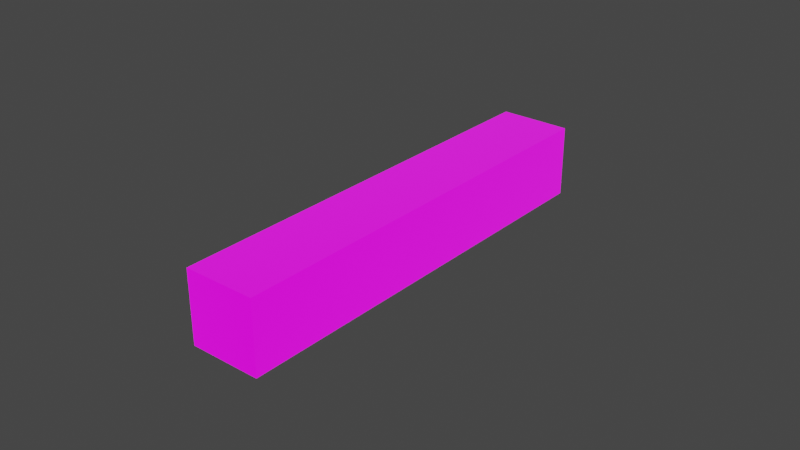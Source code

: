 # Source: ArmorSticks_MexSkins.blend  (saved by Blender 2.82.7; exported with 4.5.12 LTS)
import bpy
from mathutils import Matrix  # noqa: F401  (used for matrix-valued properties, if any)

bpy.ops.wm.read_factory_settings(use_empty=True)
scene = bpy.context.scene
scene.name = '6x1x1ArmorHighTech'

# ---- collections
col_seut__6x1x1armorhightech = bpy.data.collections.new('SEUT (6x1x1ArmorHighTech)'); scene.collection.children.link(col_seut__6x1x1armorhightech)
col_main__6x1x1armorhightech = bpy.data.collections.new('Main (6x1x1ArmorHighTech)'); col_seut__6x1x1armorhightech.children.link(col_main__6x1x1armorhightech)
col_collision__6x1x1armorhightech = bpy.data.collections.new('Collision (6x1x1ArmorHighTech)'); col_seut__6x1x1armorhightech.children.link(col_collision__6x1x1armorhightech)
col_bs1__6x1x1armorhightech = bpy.data.collections.new('BS1 (6x1x1ArmorHighTech)'); col_seut__6x1x1armorhightech.children.link(col_bs1__6x1x1armorhightech)
col_bs2__6x1x1armorhightech = bpy.data.collections.new('BS2 (6x1x1ArmorHighTech)'); col_seut__6x1x1armorhightech.children.link(col_bs2__6x1x1armorhightech)
col_bs3__6x1x1armorhightech = bpy.data.collections.new('BS3 (6x1x1ArmorHighTech)'); col_seut__6x1x1armorhightech.children.link(col_bs3__6x1x1armorhightech)
col_lod1__6x1x1armorhightech = bpy.data.collections.new('LOD1 (6x1x1ArmorHighTech)'); col_seut__6x1x1armorhightech.children.link(col_lod1__6x1x1armorhightech)
col_lod2__6x1x1armorhightech = bpy.data.collections.new('LOD2 (6x1x1ArmorHighTech)'); col_seut__6x1x1armorhightech.children.link(col_lod2__6x1x1armorhightech)
col_lod3__6x1x1armorhightech = bpy.data.collections.new('LOD3 (6x1x1ArmorHighTech)'); col_seut__6x1x1armorhightech.children.link(col_lod3__6x1x1armorhightech)
col_bs_lod__6x1x1armorhightech = bpy.data.collections.new('BS_LOD (6x1x1ArmorHighTech)'); col_seut__6x1x1armorhightech.children.link(col_bs_lod__6x1x1armorhightech)

# ---- images (referenced by path relative to the original .blend; pixels are not part of the script)
import os
ASSET_DIR = os.environ.get("B2B_ASSET_DIR", "")  # directory of the original .blend (textures are referenced by path, not embedded)
HERE = os.path.dirname(os.path.abspath(__file__))  # packed textures are extracted next to this script under _unpacked/

def load_image(name, relpath, width, height, colorspace="sRGB"):
    """Load a texture the original file referenced (path relative to the .blend, or extracted next to this script)."""
    p = next((c for c in (os.path.join(HERE, relpath), os.path.join(ASSET_DIR, relpath)) if relpath and os.path.exists(c)), "")
    if p:
        img = bpy.data.images.load(p, check_existing=True)
        img.name = name
    else:  # same state as the original file: an image datablock whose file is absent (Cycles renders it pink)
        img = bpy.data.images.new(name, width, height)
        img.source = "FILE"
        img.filepath = "//" + (relpath or name)
    img.colorspace_settings.name = colorspace
    return img
img_htsquare_cm_tif = load_image('HTSquare_cm.tif', 'Textures/Models/Cubes/armor/HTSquare_cm.tif', 1024, 1024, 'sRGB')
img_htsquare_add_tif = load_image('HTSquare_add.tif', 'Textures/Models/Cubes/armor/HTSquare_add.tif', 1024, 1024, 'sRGB')
img_htsquare_ng_tif = load_image('HTSquare_ng.tif', 'Textures/Models/Cubes/armor/HTSquare_ng.tif', 1024, 1024, 'sRGB')

# ---- materials (node trees are filled in below, after node groups)
mat_squareplate = bpy.data.materials.new('SquarePlate')
mat_squareplate.use_transparent_shadow = False
mat_chrome = bpy.data.materials.new('Chrome')

# ---- node groups
ng_no_alpha = bpy.data.node_groups.new('No Alpha', 'ShaderNodeTree')
_s = ng_no_alpha.interface.new_socket(name='OUT', in_out='OUTPUT', socket_type='NodeSocketShader')
_s = ng_no_alpha.interface.new_socket(name='CM_C', in_out='INPUT', socket_type='NodeSocketColor')
_s.default_value = (0.5, 0.5, 0.5, 1.0)
_s = ng_no_alpha.interface.new_socket(name='CM_A', in_out='INPUT', socket_type='NodeSocketFloat')
_s = ng_no_alpha.interface.new_socket(name='ADD_C', in_out='INPUT', socket_type='NodeSocketColor')
_s.default_value = (0.8, 0.8, 0.8, 1.0)
_s = ng_no_alpha.interface.new_socket(name='ADD_A', in_out='INPUT', socket_type='NodeSocketFloat')
_s.subtype = 'FACTOR'
_s.default_value = 0.5
_s.min_value = 0.0
_s.max_value = 1.0
_s = ng_no_alpha.interface.new_socket(name='NG_C', in_out='INPUT', socket_type='NodeSocketColor')
_s.default_value = (0.5, 0.5, 1.0, 1.0)
_s = ng_no_alpha.interface.new_socket(name='NG_A', in_out='INPUT', socket_type='NodeSocketColor')
_N = ng_no_alpha.nodes; _L = ng_no_alpha.links
n0 = _N.new('ShaderNodeMix'); n0.name = 'ADD AO'; n0.location = (60, 180)
n0.label = 'ADD AO'
n0.hide = True
n0.data_type = 'RGBA'
n0.blend_type = 'MULTIPLY'
n0.clamp_result = True
n0.inputs[0].default_value = 1.0
n1 = _N.new('NodeReroute'); n1.name = 'Reroute'; n1.location = (-320, 320)
n1.width = 16
n1.socket_idname = 'NodeSocketFloat'
n2 = _N.new('NodeReroute'); n2.name = 'Reroute.001'; n2.location = (240, 320)
n2.width = 16
n2.socket_idname = 'NodeSocketFloat'
n3 = _N.new('ShaderNodeNormalMap'); n3.name = 'Normal Map.001'; n3.location = (-300, -260)
n3.hide = True
n4 = _N.new('ShaderNodeMix'); n4.name = 'Mix.005'; n4.location = (60, 0)
n4.label = 'EMISSION COLOR'
n4.hide = True
n4.data_type = 'RGBA'
n4.inputs[0].default_value = 1.0
n5 = _N.new('ShaderNodeMath'); n5.name = 'Math'; n5.location = (-120, 0)
n5.label = 'BRIGHT CONTROL'
n5.hide = True
n5.operation = 'MULTIPLY'
n5.inputs[1].default_value = 1.0
n5.inputs[2].default_value = 0.0
n6 = _N.new('ShaderNodeSeparateColor'); n6.name = 'Separate RGB.001'; n6.location = (-300, 0)
n6.hide = True
n7 = _N.new('ShaderNodeInvert'); n7.name = 'Invert.001'; n7.location = (-300, -320)
n7.label = 'GLOSS TO ROUGH'
n7.hide = True
n8 = _N.new('NodeGroupOutput'); n8.name = 'OUTPUT'; n8.location = (600, 280)
n8.label = 'OUTPUT'
n9 = _N.new('ShaderNodeBsdfPrincipled'); n9.name = 'Principled BSDF.001'; n9.location = (280, 280)
n9.distribution = 'GGX'
n9.subsurface_method = 'BURLEY'
n9.inputs[3].default_value = 1.45
n9.inputs[28].default_value = 1.0
n10 = _N.new('NodeGroupInput'); n10.name = 'INPUT'; n10.location = (-720, 100)
n10.label = 'INPUT'
n11 = _N.new('ShaderNodeMix'); n11.name = 'Mix.004'; n11.location = (-300, 260)
n11.label = 'ADD PAINT'
n11.data_type = 'RGBA'
n11.blend_type = 'COLOR'
_L.new(n10.outputs[0], n11.inputs[6])
_L.new(n10.outputs[3], n11.inputs[0])
_L.new(n11.outputs[2], n0.inputs[6])
_L.new(n10.outputs[2], n6.inputs[0])
_L.new(n6.outputs[0], n0.inputs[7])
_L.new(n0.outputs[2], n9.inputs[0])
_L.new(n11.outputs[2], n4.inputs[7])
_L.new(n4.outputs[2], n9.inputs[27])
_L.new(n10.outputs[5], n7.inputs[1])
_L.new(n7.outputs[0], n9.inputs[2])
_L.new(n6.outputs[1], n5.inputs[0])
_L.new(n5.outputs[0], n4.inputs[6])
_L.new(n10.outputs[4], n3.inputs[1])
_L.new(n3.outputs[0], n9.inputs[5])
_L.new(n9.outputs[0], n8.inputs[0])
_L.new(n10.outputs[1], n1.inputs[0])
_L.new(n1.outputs[0], n2.inputs[0])
_L.new(n2.outputs[0], n9.inputs[1])
n8.is_active_output = True

# ---- material node trees
mat_squareplate.use_nodes = True; mat_squareplate.node_tree.nodes.clear()
_N = mat_squareplate.node_tree.nodes; _L = mat_squareplate.node_tree.links
n0 = _N.new('ShaderNodeOutputMaterial'); n0.name = 'Material Output.001'; n0.location = (200, 100)
n1 = _N.new('ShaderNodeTexImage'); n1.name = 'CM'; n1.location = (-340, 300)
n1.label = 'CM'
n1.image = img_htsquare_cm_tif
n2 = _N.new('ShaderNodeTexImage'); n2.name = 'ADD'; n2.location = (-340, 40)
n2.label = 'ADD'
n2.image = img_htsquare_add_tif
n3 = _N.new('ShaderNodeTexImage'); n3.name = 'NG'; n3.location = (-340, -220)
n3.label = 'NG'
n3.image = img_htsquare_ng_tif
n4 = _N.new('ShaderNodeGroup'); n4.name = 'SEUT_MAT'; n4.location = (0, 100)
n4.label = 'SEUT_MAT'
n4.node_tree = ng_no_alpha
_L.new(n1.outputs[0], n4.inputs[0])
_L.new(n2.outputs[1], n4.inputs[3])
_L.new(n2.outputs[0], n4.inputs[2])
_L.new(n3.outputs[1], n4.inputs[5])
_L.new(n3.outputs[0], n4.inputs[4])
_L.new(n1.outputs[1], n4.inputs[1])
_L.new(n4.outputs[0], n0.inputs[0])
n0.is_active_output = True

# ---- world
world_world_002 = bpy.data.worlds.new('World.002'); scene.world = world_world_002
world_world_002.use_nodes = True; world_world_002.node_tree.nodes.clear()
_N = world_world_002.node_tree.nodes; _L = world_world_002.node_tree.links
n0 = _N.new('ShaderNodeOutputWorld'); n0.name = 'World Output'; n0.location = (300, 300)
n1 = _N.new('ShaderNodeBackground'); n1.name = 'Background'; n1.location = (10, 300)
n1.inputs[0].default_value = (0.05088, 0.05088, 0.05088, 1.0)
_L.new(n1.outputs[0], n0.inputs[0])
n0.is_active_output = True
world_world_002.color = (0.05088, 0.05088, 0.05088)
world_world_002.use_sun_shadow = False
world_world_002.sun_shadow_jitter_overblur = 0.0

# ---- meshes
me_cube_012 = bpy.data.meshes.new('Cube.012')
me_cube_012.from_pydata([(1.25, -1.25, -1.25), (1.25, 1.25, -1.25), (-1.25, -1.25, 1.25), (1.25, 1.25, 1.25), (-1.25, -1.25, -1.25), (-1.25, 1.25, 1.25), (-1.25, 1.25, -1.25), (1.25, -1.25, 1.25)], [], [(6, 5, 3, 1), (2, 4, 0, 7), (3, 7, 0, 1), (2, 5, 6, 4), (4, 6, 1, 0), (5, 2, 7, 3)])
_uv = me_cube_012.uv_layers.new(name='UVMap')
_uv.uv.foreach_set('vector', [0.9999, 9.998e-05, 0.9999, 0.9999, 9.998e-05, 0.9999, 0.0001007, 0.0001001, 0.0001, 0.0001001, 0.9999, 9.998e-05, 0.9999, 0.9999, 9.998e-05, 0.9999, -3.003, -0.001077, 2.993, -0.001077, 2.993, 0.9916, -3.003, 0.9916, -3.0, 0.000273, 3.008, 0.000273, 3.008, 1.0, -3.0, 1.0, -3.0, 0.000273, 3.008, 0.000273, 3.008, 1.0, -3.0, 1.0, -3.003, -0.001077, 2.993, -0.001077, 2.993, 0.9916, -3.003, 0.9916])
me_cube_012.materials.append(mat_squareplate)
me_cube_012.use_remesh_fix_poles = True
me_cube_012.use_remesh_preserve_attributes = False
me_cube_012.use_mirror_vertex_groups = False
me_cube_012.update()
me_cube_007 = bpy.data.meshes.new('Cube.007')
me_cube_007.from_pydata([(-1.215, -7.465, -7.465), (-1.285, -7.535, -7.535), (-1.215, -7.465, 7.465), (-1.285, -7.535, 7.535), (-1.215, 7.465, -7.465), (-1.285, 7.535, -7.535), (-1.215, 7.465, 7.465), (-1.285, 7.535, 7.535), (1.215, -7.465, -7.465), (1.285, -7.535, -7.535), (1.215, -7.465, 7.465), (1.285, -7.535, 7.535), (1.215, 7.465, -7.465), (1.285, 7.535, -7.535), (1.215, 7.465, 7.465), (1.285, 7.535, 7.535), (-1.19, 0.0, 0.0), (-1.31, 0.0, 0.0), (1.19, -4.292e-06, -4.292e-06), (1.31, -4.292e-06, -4.292e-06), (1.192e-07, 7.153e-07, -7.44), (1.192e-07, 7.153e-07, -7.56), (1.192e-07, -7.44, 7.153e-07), (1.192e-07, -7.56, 7.153e-07), (-1.192e-07, 7.153e-07, 7.44), (-1.192e-07, 7.153e-07, 7.56), (-1.192e-07, 7.44, 7.153e-07), (-1.192e-07, 7.56, 7.153e-07), (-1.25, -7.44, 7.355), (-1.25, -0.08485, 0.0), (-1.25, -7.44, -7.355), (-1.19, 7.5, 6.775), (-0.06083, 7.5, 7.134e-07), (-1.19, 7.5, -6.775), (1.25, 7.44, 7.355), (1.25, 0.08485, -4.27e-06), (1.25, 7.44, -7.355), (1.19, -7.5, 6.775), (0.06083, -7.5, 7.134e-07), (1.19, -7.5, -6.775), (1.179, 7.44, -7.5), (1.192e-07, 0.365, -7.5), (-1.179, 7.44, -7.5), (-1.179, 7.44, 7.5), (-1.192e-07, 0.365, 7.5), (1.179, 7.44, 7.5), (-1.25, -7.355, 7.44), (-1.25, 7.355, 7.44), (-1.25, 0.0, 0.08485), (-1.179, 7.5, 7.44), (1.179, 7.5, 7.44), (-1.192e-07, 7.5, 0.365), (1.25, 7.355, 7.44), (1.25, -7.355, 7.44), (1.25, -4.27e-06, 0.08485), (1.179, -7.5, 7.44), (-1.179, -7.5, 7.44), (1.192e-07, -7.5, 0.365), (1.19, 6.775, -7.5), (1.19, -6.775, -7.5), (0.06083, 7.134e-07, -7.5), (-1.19, 6.775, 7.5), (-1.19, -6.775, 7.5), (-0.06083, 7.134e-07, 7.5), (-1.25, 0.08485, 0.0), (-1.25, 7.44, 7.355), (-1.25, 7.44, -7.355), (-1.25, -7.355, -7.44), (-1.25, 0.0, -0.08485), (-1.25, 7.355, -7.44), (1.25, -0.08486, -4.27e-06), (1.25, -7.44, 7.355), (1.25, -7.44, -7.355), (1.25, 7.355, -7.44), (1.25, -4.27e-06, -0.08486), (1.25, -7.355, -7.44), (-1.192e-07, -0.365, 7.5), (-1.179, -7.44, 7.5), (1.179, -7.44, 7.5), (-1.179, 7.5, -7.44), (-1.192e-07, 7.5, -0.365), (1.179, 7.5, -7.44), (1.19, 6.775, 7.5), (0.06083, 7.139e-07, 7.5), (1.19, -6.775, 7.5), (-0.06083, -7.5, 7.139e-07), (-1.19, -7.5, 6.775), (-1.19, -7.5, -6.775), (1.179, -7.5, -7.44), (1.192e-07, -7.5, -0.365), (-1.179, -7.5, -7.44), (1.192e-07, -0.365, -7.5), (1.179, -7.44, -7.5), (-1.179, -7.44, -7.5), (0.06083, 7.5, 7.139e-07), (1.19, 7.5, 6.775), (1.19, 7.5, -6.775), (-1.19, 6.775, -7.5), (-0.06083, 7.139e-07, -7.5), (-1.19, -6.775, -7.5)], [], [(28, 29, 16, 2), (29, 28, 3, 17), (29, 30, 0, 16), (30, 29, 17, 1), (30, 28, 2, 0), (28, 30, 1, 3), (31, 32, 26, 6), (32, 31, 7, 27), (32, 33, 4, 26), (33, 32, 27, 5), (33, 31, 6, 4), (31, 33, 5, 7), (34, 35, 18, 14), (35, 34, 15, 19), (35, 36, 12, 18), (36, 35, 19, 13), (36, 34, 14, 12), (34, 36, 13, 15), (37, 38, 22, 10), (38, 37, 11, 23), (38, 39, 8, 22), (39, 38, 23, 9), (39, 37, 10, 8), (37, 39, 9, 11), (40, 41, 20, 12), (41, 40, 13, 21), (41, 42, 4, 20), (42, 41, 21, 5), (42, 40, 12, 4), (40, 42, 5, 13), (43, 44, 24, 6), (44, 43, 7, 25), (44, 45, 14, 24), (45, 44, 25, 15), (45, 43, 6, 14), (43, 45, 15, 7), (46, 47, 6, 2), (47, 46, 3, 7), (47, 48, 16, 6), (48, 47, 7, 17), (48, 46, 2, 16), (46, 48, 17, 3), (49, 50, 14, 6), (50, 49, 7, 15), (50, 51, 26, 14), (51, 50, 15, 27), (51, 49, 6, 26), (49, 51, 27, 7), (52, 53, 10, 14), (53, 52, 15, 11), (53, 54, 18, 10), (54, 53, 11, 19), (54, 52, 14, 18), (52, 54, 19, 15), (55, 56, 2, 10), (56, 55, 11, 3), (56, 57, 22, 2), (57, 56, 3, 23), (57, 55, 10, 22), (55, 57, 23, 11), (58, 59, 8, 12), (59, 58, 13, 9), (59, 60, 20, 8), (60, 59, 9, 21), (60, 58, 12, 20), (58, 60, 21, 13), (61, 62, 2, 6), (62, 61, 7, 3), (62, 63, 24, 2), (63, 62, 3, 25), (63, 61, 6, 24), (61, 63, 25, 7), (64, 65, 6, 16), (65, 64, 17, 7), (65, 66, 4, 6), (66, 65, 7, 5), (66, 64, 16, 4), (64, 66, 5, 17), (67, 68, 16, 0), (68, 67, 1, 17), (68, 69, 4, 16), (69, 68, 17, 5), (69, 67, 0, 4), (67, 69, 5, 1), (70, 71, 10, 18), (71, 70, 19, 11), (71, 72, 8, 10), (72, 71, 11, 9), (72, 70, 18, 8), (70, 72, 9, 19), (73, 74, 18, 12), (74, 73, 13, 19), (74, 75, 8, 18), (75, 74, 19, 9), (75, 73, 12, 8), (73, 75, 9, 13), (76, 77, 2, 24), (77, 76, 25, 3), (77, 78, 10, 2), (78, 77, 3, 11), (78, 76, 24, 10), (76, 78, 11, 25), (79, 80, 26, 4), (80, 79, 5, 27), (80, 81, 12, 26), (81, 80, 27, 13), (81, 79, 4, 12), (79, 81, 13, 5), (82, 83, 24, 14), (83, 82, 15, 25), (83, 84, 10, 24), (84, 83, 25, 11), (84, 82, 14, 10), (82, 84, 11, 15), (85, 86, 2, 22), (86, 85, 23, 3), (86, 87, 0, 2), (87, 86, 3, 1), (87, 85, 22, 0), (85, 87, 1, 23), (88, 89, 22, 8), (89, 88, 9, 23), (89, 90, 0, 22), (90, 89, 23, 1), (90, 88, 8, 0), (88, 90, 1, 9), (91, 92, 8, 20), (92, 91, 21, 9), (92, 93, 0, 8), (93, 92, 9, 1), (93, 91, 20, 0), (91, 93, 1, 21), (94, 95, 14, 26), (95, 94, 27, 15), (95, 96, 12, 14), (96, 95, 15, 13), (96, 94, 26, 12), (94, 96, 13, 27), (97, 98, 20, 4), (98, 97, 5, 21), (98, 99, 0, 20), (99, 98, 21, 1), (99, 97, 4, 0), (97, 99, 1, 5)])
_uv = me_cube_007.uv_layers.new(name='UVMap')
_uv.uv.foreach_set('vector', [0.1344, 0.3677, 0.002426, 0.5458, 0.0, 0.5458, 0.1344, 0.365, 0.6191, 0.6618, 0.726, 0.8399, 0.7267, 0.8443, 0.6168, 0.6618, 0.002426, 0.5458, 0.1344, 0.7239, 0.1344, 0.7266, 0.0, 0.5458, 0.726, 0.4837, 0.6191, 0.6618, 0.6168, 0.6618, 0.7267, 0.4793, 0.9964, 0.002669, 0.9964, 0.359, 0.9954, 0.3616, 0.9954, 0.0, 0.3142, 0.3219, 0.3142, 0.6781, 0.3119, 0.6825, 0.3119, 0.3175, 0.9688, 0.01672, 0.948, 0.1808, 0.946, 0.1808, 0.9687, 0.0, 0.9707, 0.1825, 0.9837, 0.3466, 0.9841, 0.365, 0.9688, 0.1825, 0.948, 0.1808, 0.9688, 0.3449, 0.9687, 0.3616, 0.946, 0.1808, 0.9837, 0.0184, 0.9707, 0.1825, 0.9688, 0.1825, 0.9841, 0.0, 0.9924, 0.3449, 0.9924, 0.01672, 0.9934, 0.0, 0.9934, 0.3616, 0.3063, 0.9816, 0.3063, 0.6534, 0.3085, 0.635, 0.3085, 1.0, 0.3061, 0.3202, 0.1563, 0.4983, 0.1538, 0.4983, 0.3063, 0.3175, 0.5092, 0.6618, 0.616, 0.8399, 0.6168, 0.8443, 0.5068, 0.6618, 0.1563, 0.4983, 0.3061, 0.6765, 0.3063, 0.6791, 0.1538, 0.4983, 0.616, 0.4837, 0.5092, 0.6618, 0.5068, 0.6618, 0.6168, 0.4793, 0.9955, 0.482, 0.9955, 0.8383, 0.9945, 0.8409, 0.9945, 0.4793, 0.9841, 0.3606, 0.9841, 0.004347, 0.9863, 0.0, 0.9863, 0.365, 0.9588, 0.496, 0.9381, 0.6601, 0.9361, 0.6601, 0.9588, 0.4793, 0.9608, 0.6618, 0.9778, 0.8259, 0.9786, 0.8443, 0.9588, 0.6618, 0.9381, 0.6601, 0.9588, 0.8242, 0.9588, 0.8409, 0.9361, 0.6601, 0.9778, 0.4977, 0.9608, 0.6618, 0.9588, 0.6618, 0.9786, 0.4793, 0.9955, 0.8242, 0.9955, 0.496, 0.9965, 0.4793, 0.9965, 0.8409, 0.3085, 0.9816, 0.3085, 0.6534, 0.3107, 0.635, 0.3107, 1.0, 0.3128, 0.6857, 0.3128, 0.8489, 0.3114, 0.8566, 0.312, 0.6848, 0.3128, 0.8489, 0.3128, 0.6857, 0.3136, 0.6825, 0.3142, 0.8566, 0.8716, 0.172, 0.8952, 0.0006142, 0.8964, 0.0, 0.8723, 0.1808, 0.2028, 0.8593, 0.1792, 0.688, 0.1799, 0.6791, 0.2054, 0.8616, 0.3188, 0.6566, 0.3188, 0.6118, 0.3197, 0.6115, 0.3197, 0.6576, 0.1555, 0.8593, 0.2028, 0.8593, 0.2054, 0.8616, 0.1538, 0.8616, 0.8694, 0.361, 0.8458, 0.1897, 0.8465, 0.1808, 0.8706, 0.3616, 0.2315, 0.688, 0.2079, 0.8593, 0.2054, 0.8616, 0.2308, 0.6791, 0.3179, 0.8489, 0.3179, 0.6857, 0.3187, 0.6848, 0.3193, 0.8566, 0.3179, 0.6857, 0.3179, 0.8489, 0.3165, 0.8566, 0.3171, 0.6825, 0.3188, 0.6112, 0.3188, 0.5663, 0.3197, 0.5653, 0.3197, 0.6115, 0.2079, 0.8593, 0.2552, 0.8593, 0.2569, 0.8616, 0.2054, 0.8616, 0.8716, 0.002669, 0.8716, 0.359, 0.8706, 0.3616, 0.8706, 0.0, 0.5046, 0.3141, 0.5046, 0.004196, 0.5068, 0.0, 0.5068, 0.3175, 0.3209, 0.908, 0.3206, 0.6836, 0.3225, 0.6825, 0.3225, 0.91, 0.4692, 0.8958, 0.4696, 0.6862, 0.4712, 0.6825, 0.4712, 0.897, 0.4752, 0.8939, 0.4756, 0.6842, 0.4772, 0.6825, 0.4772, 0.895, 0.5046, 0.004196, 0.3323, 0.1592, 0.3303, 0.1585, 0.5068, 0.0, 0.3197, 0.3683, 0.3197, 0.4172, 0.3188, 0.4183, 0.3188, 0.3679, 0.3261, 0.8581, 0.3691, 0.864, 0.3712, 0.8666, 0.3244, 0.8602, 0.4956, 0.864, 0.4948, 0.6912, 0.4967, 0.6825, 0.4967, 0.8647, 0.4967, 0.8569, 0.4969, 0.6849, 0.4986, 0.6825, 0.4986, 0.8656, 0.4851, 0.8556, 0.4859, 0.6832, 0.487, 0.6825, 0.487, 0.8642, 0.3691, 0.864, 0.3693, 0.6911, 0.3712, 0.6825, 0.3712, 0.8666, 0.5086, 0.03399, 0.735, 0.2372, 0.7366, 0.2395, 0.5068, 0.03321, 0.9964, 0.3606, 0.9964, 0.004347, 0.9982, 0.0, 0.9982, 0.365, 0.735, 0.2372, 0.7348, 0.001082, 0.7366, 0.0, 0.7366, 0.2395, 0.4653, 0.8958, 0.4656, 0.6862, 0.4672, 0.6825, 0.4672, 0.897, 0.4772, 0.8939, 0.4775, 0.6842, 0.4791, 0.6825, 0.4791, 0.895, 0.3044, 0.9046, 0.3041, 0.6802, 0.306, 0.6791, 0.306, 0.9088, 0.3188, 0.3668, 0.3188, 0.3179, 0.3197, 0.3175, 0.3197, 0.3679, 0.4202, 0.8581, 0.4631, 0.864, 0.4653, 0.8666, 0.4185, 0.8602, 0.4898, 0.864, 0.489, 0.6912, 0.4909, 0.6825, 0.4909, 0.8647, 0.4831, 0.8574, 0.4831, 0.685, 0.4851, 0.6825, 0.4851, 0.866, 0.0, 0.8992, 0.0008035, 0.7273, 0.001878, 0.7266, 0.001878, 0.908, 0.4631, 0.864, 0.4633, 0.6911, 0.4653, 0.6825, 0.4653, 0.8666, 0.7248, 0.4702, 0.5167, 0.2826, 0.5068, 0.2726, 0.7362, 0.4793, 0.3698, 0.6641, 0.3698, 0.3359, 0.3712, 0.3175, 0.3712, 0.6825, 0.922, 0.01672, 0.8993, 0.1808, 0.8974, 0.1808, 0.922, 0.0, 0.3471, 0.5, 0.3698, 0.6641, 0.3712, 0.6825, 0.3452, 0.5, 0.8993, 0.1808, 0.922, 0.3449, 0.922, 0.3616, 0.8974, 0.1808, 0.3698, 0.3359, 0.3471, 0.5, 0.3452, 0.5, 0.3712, 0.3175, 0.8696, 0.3449, 0.8696, 0.01672, 0.8706, 0.0, 0.8706, 0.3616, 0.3188, 0.3359, 0.3188, 0.6641, 0.3165, 0.6825, 0.3165, 0.3175, 0.3082, 0.6179, 0.3077, 0.4616, 0.3091, 0.4609, 0.3091, 0.6327, 0.3077, 0.4616, 0.3082, 0.6179, 0.3075, 0.635, 0.3063, 0.4609, 0.847, 0.1808, 0.8696, 0.3449, 0.8706, 0.3616, 0.8465, 0.1808, 0.3072, 0.3324, 0.3077, 0.4616, 0.3063, 0.4609, 0.3064, 0.3175, 0.729, 0.6601, 0.8359, 0.8383, 0.8356, 0.8409, 0.7267, 0.6601, 0.1523, 0.004347, 0.002422, 0.1825, 0.0, 0.1825, 0.1538, 0.0, 0.9944, 0.002669, 0.9944, 0.359, 0.9934, 0.3616, 0.9934, 0.0, 0.9904, 0.3606, 0.9904, 0.004347, 0.9924, 0.0, 0.9924, 0.365, 0.8359, 0.482, 0.729, 0.6601, 0.7267, 0.6601, 0.8356, 0.4793, 0.002422, 0.1825, 0.1523, 0.3606, 0.1538, 0.365, 0.0, 0.1825, 0.4736, 0.8933, 0.4732, 0.6836, 0.4752, 0.6825, 0.4752, 0.895, 0.1558, 0.1583, 0.3281, 0.3133, 0.3303, 0.3175, 0.1538, 0.1591, 0.3225, 0.909, 0.3228, 0.6845, 0.3244, 0.6825, 0.3244, 0.91, 0.4716, 0.8933, 0.4712, 0.6836, 0.4732, 0.6825, 0.4732, 0.897, 0.8974, 0.002669, 0.8974, 0.359, 0.8964, 0.3616, 0.8964, 0.0, 0.3281, 0.3133, 0.3281, 0.003368, 0.3303, 0.0, 0.3303, 0.3175, 0.7389, 0.1808, 0.8458, 0.359, 0.8455, 0.3616, 0.7366, 0.1808, 0.5057, 0.3219, 0.3737, 0.5, 0.3712, 0.5, 0.5068, 0.3175, 0.9975, 0.482, 0.9975, 0.8383, 0.9965, 0.8409, 0.9965, 0.4793, 0.9904, 0.004347, 0.9904, 0.3606, 0.9884, 0.365, 0.9884, 0.0, 0.8458, 0.002669, 0.7389, 0.1808, 0.7366, 0.1808, 0.8455, 0.0, 0.3737, 0.5, 0.5057, 0.6781, 0.5068, 0.6825, 0.3712, 0.5, 0.4795, 0.8933, 0.4791, 0.6836, 0.4811, 0.6825, 0.4811, 0.895, 0.3146, 0.9111, 0.3149, 0.6867, 0.3165, 0.6825, 0.3165, 0.9121, 0.7354, 0.2415, 0.5092, 0.2739, 0.5068, 0.2726, 0.7362, 0.2395, 0.4676, 0.8933, 0.4672, 0.6836, 0.4692, 0.6825, 0.4692, 0.897, 0.5092, 0.2739, 0.7352, 0.4776, 0.7362, 0.4793, 0.5068, 0.2726, 0.9975, 0.8399, 0.9975, 0.4837, 0.9993, 0.4793, 0.9993, 0.8443, 0.5005, 0.8564, 0.5013, 0.6833, 0.5024, 0.6825, 0.5024, 0.865, 0.8384, 0.4816, 0.8621, 0.653, 0.8613, 0.6618, 0.8359, 0.4793, 0.3111, 0.6809, 0.3111, 0.6361, 0.3119, 0.635, 0.3119, 0.6812, 0.8857, 0.4816, 0.8384, 0.4816, 0.8359, 0.4793, 0.8874, 0.4793, 0.00244, 0.8693, 0.001878, 0.7343, 0.003252, 0.7266, 0.003252, 0.8694, 0.8621, 0.653, 0.8857, 0.4816, 0.8874, 0.4793, 0.8613, 0.6618, 0.4879, 0.8635, 0.487, 0.6912, 0.489, 0.6825, 0.489, 0.8642, 0.281, 0.688, 0.2593, 0.8593, 0.2569, 0.8616, 0.2801, 0.6791, 0.4928, 0.8561, 0.4937, 0.6833, 0.4948, 0.6825, 0.4948, 0.8647, 0.4988, 0.8631, 0.4986, 0.6912, 0.5005, 0.6825, 0.5005, 0.8656, 0.3188, 0.518, 0.3188, 0.4691, 0.3197, 0.4687, 0.3197, 0.5191, 0.2593, 0.8593, 0.3027, 0.8593, 0.3041, 0.8616, 0.2569, 0.8616, 0.912, 0.496, 0.8894, 0.6601, 0.8874, 0.6601, 0.9121, 0.4793, 0.8633, 0.6618, 0.8859, 0.8259, 0.8874, 0.8443, 0.8613, 0.6618, 0.8894, 0.6601, 0.912, 0.8242, 0.9121, 0.8409, 0.8874, 0.6601, 0.8859, 0.4977, 0.8633, 0.6618, 0.8613, 0.6618, 0.8874, 0.4793, 0.7257, 0.2308, 0.5172, 0.04357, 0.5068, 0.03321, 0.7366, 0.2395, 0.8859, 0.8259, 0.8859, 0.4977, 0.8874, 0.4793, 0.8874, 0.8443, 0.9805, 0.6601, 0.9936, 0.8242, 0.9932, 0.8409, 0.9786, 0.6601, 0.9448, 0.0184, 0.924, 0.1825, 0.922, 0.1825, 0.946, 0.0, 0.9944, 0.3449, 0.9944, 0.01672, 0.9954, 0.0, 0.9954, 0.3616, 0.9884, 0.0184, 0.9884, 0.3466, 0.9863, 0.365, 0.9863, 0.0, 0.9936, 0.496, 0.9805, 0.6601, 0.9786, 0.6601, 0.9932, 0.4793, 0.924, 0.1825, 0.9448, 0.3466, 0.946, 0.365, 0.922, 0.1825, 0.5051, 0.8631, 0.5043, 0.6912, 0.5062, 0.6825, 0.5062, 0.8638, 0.3953, 0.6913, 0.3737, 0.8627, 0.3712, 0.865, 0.3945, 0.6825, 0.4909, 0.8561, 0.4917, 0.6833, 0.4928, 0.6825, 0.4928, 0.8647, 0.4811, 0.8635, 0.4811, 0.6912, 0.4831, 0.6825, 0.4831, 0.866, 0.3188, 0.4683, 0.3188, 0.4194, 0.3197, 0.4183, 0.3197, 0.4687, 0.3737, 0.8627, 0.417, 0.8627, 0.4185, 0.865, 0.3712, 0.865, 0.003252, 0.8617, 0.003813, 0.7267, 0.004625, 0.7266, 0.004625, 0.8694, 0.3695, 0.6802, 0.3459, 0.5088, 0.3452, 0.5, 0.3712, 0.6825, 0.3188, 0.5642, 0.3188, 0.5194, 0.3197, 0.5191, 0.3197, 0.5653, 0.3223, 0.6802, 0.3695, 0.6802, 0.3712, 0.6825, 0.3197, 0.6825, 0.5032, 0.8642, 0.5024, 0.6911, 0.5043, 0.6825, 0.5043, 0.865, 0.3459, 0.5088, 0.3223, 0.6802, 0.3197, 0.6825, 0.3452, 0.5, 0.1364, 0.5458, 0.1534, 0.7099, 0.1532, 0.7266, 0.1344, 0.5458, 0.9348, 0.4977, 0.9141, 0.6618, 0.9121, 0.6618, 0.9361, 0.4793, 0.9936, 0.8242, 0.9936, 0.496, 0.9945, 0.4793, 0.9945, 0.8409, 1.0, 0.0184, 1.0, 0.3466, 0.9982, 0.365, 0.9982, 0.0, 0.1534, 0.3817, 0.1364, 0.5458, 0.1344, 0.5458, 0.1532, 0.365, 0.9141, 0.6618, 0.9348, 0.8259, 0.9361, 0.8443, 0.9121, 0.6618, 0.8954, 0.01672, 0.8728, 0.1808, 0.8723, 0.1808, 0.8964, 0.0, 0.3105, 0.4909, 0.31, 0.6201, 0.3092, 0.635, 0.3091, 0.4916, 0.3105, 0.4909, 0.311, 0.3346, 0.3119, 0.3198, 0.3119, 0.4916, 0.311, 0.3346, 0.3105, 0.4909, 0.3091, 0.4916, 0.3103, 0.3175, 0.8954, 0.3449, 0.8954, 0.01672, 0.8964, 0.0, 0.8964, 0.3616, 0.3142, 0.6641, 0.3142, 0.3359, 0.3165, 0.3175, 0.3165, 0.6825])
me_cube_007.materials.append(mat_chrome)
me_cube_007.use_remesh_fix_poles = True
me_cube_007.use_remesh_preserve_attributes = False
me_cube_007.use_mirror_vertex_groups = False
me_cube_007.update()

# ---- objects
ob_6x6x1_armor_006 = bpy.data.objects.new('6x6x1 Armor.006', me_cube_012)
ob_6x6x1_armor_001 = bpy.data.objects.new('6x6x1 Armor.001', me_cube_007)

# ---- transforms, parenting, visibility, modifiers, constraints
ob_6x6x1_armor_006.location = (0.0, 0.0, 0.0)
ob_6x6x1_armor_006.rotation_euler = (3.142, -0.0, 0.0)
ob_6x6x1_armor_006.scale = (1.0, 6.0, 1.0)
ob_6x6x1_armor_006.lineart.crease_threshold = 0.0
ob_6x6x1_armor_001.location = (0.0, 0.0, 0.0)
ob_6x6x1_armor_001.scale = (0.9919, 0.9919, 0.9919)
ob_6x6x1_armor_001.lineart.crease_threshold = 0.0

# ---- collection membership
col_main__6x1x1armorhightech.objects.link(ob_6x6x1_armor_006)
col_bs1__6x1x1armorhightech.objects.link(ob_6x6x1_armor_001)
def _layer_coll(name, lc=None):
    lc = lc or bpy.context.view_layer.layer_collection
    for c in lc.children:
        if c.name == name: return c
        r = _layer_coll(name, c)
        if r: return r
_layer_coll('Collision (6x1x1ArmorHighTech)').exclude = True
_layer_coll('BS1 (6x1x1ArmorHighTech)').exclude = True
_layer_coll('BS2 (6x1x1ArmorHighTech)').exclude = True
_layer_coll('BS3 (6x1x1ArmorHighTech)').exclude = True
_layer_coll('LOD1 (6x1x1ArmorHighTech)').exclude = True
_layer_coll('LOD2 (6x1x1ArmorHighTech)').exclude = True
_layer_coll('LOD3 (6x1x1ArmorHighTech)').exclude = True
_layer_coll('BS_LOD (6x1x1ArmorHighTech)').exclude = True

# ---- scene / render settings (as saved in the file)
scene.frame_start = 1; scene.frame_end = 250; scene.frame_set(1)
scene.render.engine = 'BLENDER_EEVEE_NEXT'
scene.cycles.use_denoising = False
scene.cycles.samples = 128
scene.cycles.sampling_pattern = 'TABULATED_SOBOL'
scene.cycles.use_adaptive_sampling = False
scene.cycles.use_light_tree = False
scene.view_settings.view_transform = 'Filmic'
bpy.context.view_layer.update()

# ---- added for rendering (the .blend has no active camera and no usable light): camera, sun
cam_auto = bpy.data.cameras.new('AutoCamera')
cam_auto.lens = 50.0
cam_auto.sensor_width = 36.0
cam_auto.clip_end = 1000.0
ob_auto_camera = bpy.data.objects.new('AutoCamera', cam_auto)
scene.collection.objects.link(ob_auto_camera)
ob_auto_camera.location = (19.9319, -23.9183, 15.9456)
ob_auto_camera.rotation_euler = (1.09748, -7.21219e-08, 0.694738)
scene.camera = ob_auto_camera
light_auto_sun = bpy.data.lights.new('AutoSun', 'SUN')
light_auto_sun.energy = 3.0
light_auto_sun.angle = 0.0523599
ob_auto_sun = bpy.data.objects.new('AutoSun', light_auto_sun)
scene.collection.objects.link(ob_auto_sun)
ob_auto_sun.rotation_euler = (0.872665, 0.174533, 0.523599)
bpy.context.view_layer.update()
